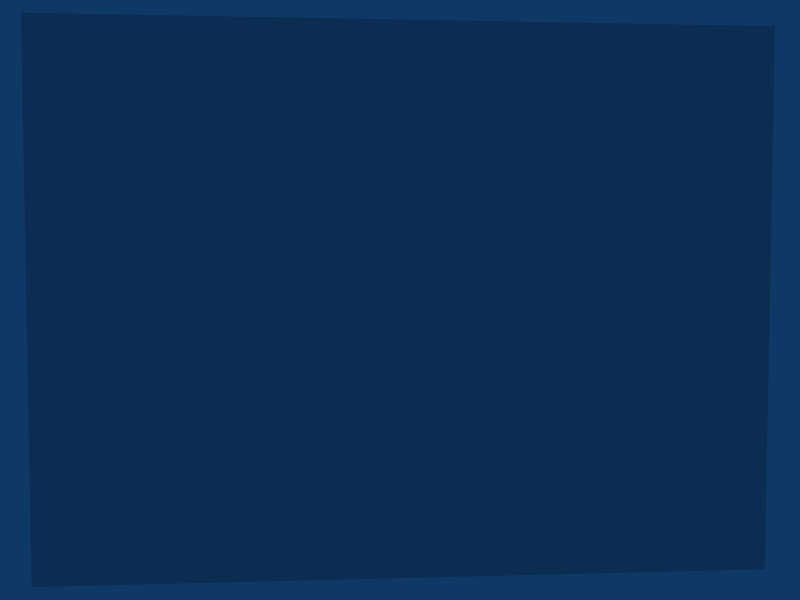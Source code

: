 # Source: screencast.blend  (saved by Blender 2.48.1; exported with 4.5.12 LTS)
import bpy
from mathutils import Matrix  # noqa: F401  (used for matrix-valued properties, if any)

bpy.ops.wm.read_factory_settings(use_empty=True)
scene = bpy.context.scene
scene.name = 'Scene'

# ---- collections
col_collection_1 = bpy.data.collections.new('Collection 1'); scene.collection.children.link(col_collection_1)

# ---- materials (node trees are filled in below, after node groups)
mat_de_screencast_mtrl = bpy.data.materials.new('DE Screencast Mtrl')
mat_de_screencast_mtrl.alpha_threshold = 0.0
mat_de_screencast_mtrl.preview_render_type = 'FLAT'
mat_de_screencast_mtrl.roughness = 0.5
mat_de_screencast_mtrl.specular_intensity = 0.1
mat_de_screencast_mtrl.line_color = (0.0, 0.0, 0.0, 1.0)
mat_en_screencast_mtrl = bpy.data.materials.new('EN Screencast Mtrl')
mat_en_screencast_mtrl.alpha_threshold = 0.0
mat_en_screencast_mtrl.preview_render_type = 'FLAT'
mat_en_screencast_mtrl.roughness = 0.5
mat_en_screencast_mtrl.specular_intensity = 0.1
mat_en_screencast_mtrl.line_color = (0.0, 0.0, 0.0, 1.0)

# ---- material node trees

# ---- world
world_world = bpy.data.worlds.new('World'); scene.world = world_world
world_world.color = (0.05656, 0.2208, 0.4)
world_world.use_sun_shadow = False
world_world.sun_shadow_jitter_overblur = 0.0
world_world.cycles.sampling_method = 'MANUAL'
world_world.cycles.sample_map_resolution = 256

# ---- cameras
cam_camera_001 = bpy.data.cameras.new('Camera.001')
cam_camera_001.passepartout_alpha = 0.2
cam_camera_001.clip_start = 0.001
cam_camera_001.clip_end = 100.0
cam_camera_001.lens = 42.11
cam_camera_001.display_size = 0.6
cam_camera_001.show_passepartout = False
cam_camera_001.dof.focus_distance = 1.0
cam_camera_001.dof.aperture_fstop = 128.0

# ---- meshes
me_dummy_plane = bpy.data.meshes.new('Dummy Plane')
me_dummy_plane.from_pydata([(0.4, 0.3, 0.0), (0.4, -0.3, 0.0), (-0.4, -0.3, 0.0), (-0.4, 0.3, 0.0), (0.4, 0.3, 0.0), (0.4, 0.3, 0.0)], [], [(0, 3, 2, 1)])
_uv = me_dummy_plane.uv_layers.new(name='UVTex')
_uv.uv.foreach_set('vector', [0.0, 0.0, 1.0, 0.0, 1.0, 1.0, 0.0, 1.0])
me_dummy_plane.materials.append(None)
me_dummy_plane.materials.append(None)
me_dummy_plane.materials.append(mat_de_screencast_mtrl)
me_dummy_plane.materials.append(None)
me_dummy_plane.materials.append(mat_en_screencast_mtrl)
me_dummy_plane.use_remesh_preserve_volume = False
me_dummy_plane.use_remesh_preserve_attributes = False
me_dummy_plane.use_mirror_vertex_groups = False
me_dummy_plane.update()
me_en_plane = bpy.data.meshes.new('EN Plane')
me_en_plane.from_pydata([(0.4, 0.3, 0.0), (0.4, -0.3, 0.0), (-0.4, -0.3, 0.0), (-0.4, 0.3, 0.0)], [], [(0, 3, 2, 1)])
_uv = me_en_plane.uv_layers.new(name='UVTex')
_uv.uv.foreach_set('vector', [0.0, 0.0, 1.0, 0.0, 1.0, 1.0, 0.0, 1.0])
me_en_plane.materials.append(mat_en_screencast_mtrl)
me_en_plane.materials.append(None)
me_en_plane.materials.append(None)
me_en_plane.use_remesh_preserve_volume = False
me_en_plane.use_remesh_preserve_attributes = False
me_en_plane.use_mirror_vertex_groups = False
me_en_plane.update()

# ---- objects
ob_dummy_object = bpy.data.objects.new('Dummy Object', me_dummy_plane)
ob_empty = bpy.data.objects.new('Empty', None)
ob_camera = bpy.data.objects.new('Camera', cam_camera_001)
ob_en_object = bpy.data.objects.new('EN Object', me_en_plane)

# ---- transforms, parenting, visibility, modifiers, constraints
ob_dummy_object.location = (0.0, 0.0, 0.3)
ob_dummy_object.rotation_euler = (1.571, 0.0, 1.571)
ob_dummy_object.lock_rotations_4d = False
ob_dummy_object.empty_display_type = 'ARROWS'
ob_dummy_object.hide_viewport = True
ob_dummy_object.hide_render = True
ob_dummy_object.lineart.crease_threshold = 0.0
ob_empty.location = (-1.0, 0.06156, 0.2559)
ob_empty.lock_location = (True, False, False)
ob_empty.lock_rotations_4d = False
ob_empty.empty_display_type = 'ARROWS'
ob_empty.empty_display_size = 3.0
ob_empty.empty_image_offset = (0.0, 0.0)
ob_empty.show_texture_space = True
ob_empty.lineart.crease_threshold = 0.0
ob_camera.location = (1.0, -0.08, 0.35)
ob_camera.track_axis = 'NEG_Y'
ob_camera.lock_location = (True, True, True)
ob_camera.lock_rotations_4d = False
ob_camera.empty_display_type = 'ARROWS'
ob_camera.display_type = 'WIRE'
ob_camera.show_axis = True
ob_camera.lineart.crease_threshold = 0.0
_c = ob_camera.constraints.new('TRACK_TO'); _c.name = 'AutoTrack'
_c.target = ob_empty
_c.use_target_z = True
ob_en_object.location = (0.0, 0.0, 0.3)
ob_en_object.rotation_euler = (1.571, 0.0, 1.571)
ob_en_object.lock_rotations_4d = False
ob_en_object.empty_display_type = 'ARROWS'
ob_en_object.hide_select = True
ob_en_object.lineart.crease_threshold = 0.0
cam_camera_001.dof.focus_object = ob_empty

# ---- collection membership
col_collection_1.objects.link(ob_dummy_object)
col_collection_1.objects.link(ob_empty)
col_collection_1.objects.link(ob_camera)
col_collection_1.objects.link(ob_en_object)

# ---- scene / render settings (as saved in the file)
scene.camera = ob_camera
scene.frame_start = 1; scene.frame_end = 1792; scene.frame_set(880)
scene.render.engine = 'BLENDER_EEVEE_NEXT'
scene.render.image_settings.color_mode = 'RGB'
scene.render.image_settings.compression = 90
scene.render.resolution_x = 640
scene.render.resolution_y = 480
scene.render.pixel_aspect_x = 100.0
scene.render.pixel_aspect_y = 100.0
scene.render.fps = 25
scene.render.dither_intensity = 0.0
scene.render.use_compositing = False
scene.render.use_sequencer = False
scene.render.bake_margin = 2
scene.render.bake_bias = 0.0
scene.render.use_stamp_time = False
scene.render.use_stamp_date = False
scene.render.use_stamp_frame = False
scene.render.use_stamp_camera = False
scene.render.use_stamp_scene = False
scene.render.use_stamp_filename = False
scene.render.use_stamp_render_time = False
scene.render.stamp_font_size = 0
scene.cycles.use_denoising = False
scene.cycles.samples = 10
scene.cycles.sampling_pattern = 'TABULATED_SOBOL'
scene.cycles.light_sampling_threshold = 0.0
scene.cycles.use_adaptive_sampling = False
scene.cycles.use_light_tree = False
scene.cycles.blur_glossy = 0.0
scene.cycles.volume_bounces = 1
scene.cycles.pixel_filter_type = 'GAUSSIAN'
scene.cycles.sample_clamp_indirect = 0.0
scene.view_settings.view_transform = 'Raw'
bpy.context.view_layer.update()

